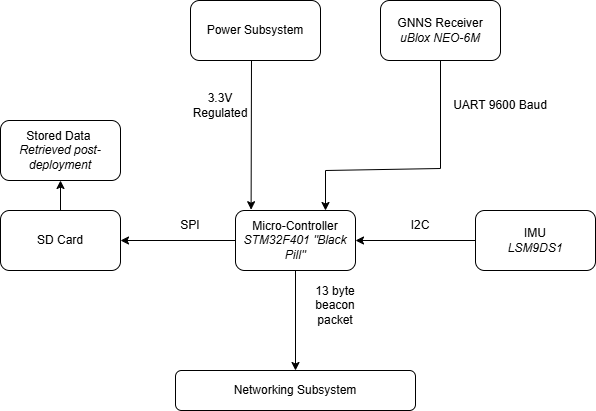

The diagram above was exported from draw.io. Its source (the exported page's mxGraphModel, read from the mxfile embedded in the PNG):
<mxGraphModel dx="1030" dy="527" grid="1" gridSize="10" guides="1" tooltips="1" connect="1" arrows="1" fold="1" page="1" pageScale="1" pageWidth="850" pageHeight="1100" math="0" shadow="0">
  <root>
    <mxCell id="0" />
    <mxCell id="1" parent="0" />
    <mxCell id="MERCJ_vmyFrlsFl9nhkH-15" edge="1" parent="1" source="3msEv6x4UFljAV9vZOc5-1" style="edgeStyle=orthogonalEdgeStyle;rounded=0;orthogonalLoop=1;jettySize=auto;html=1;" target="MERCJ_vmyFrlsFl9nhkH-4" value="">
      <mxGeometry relative="1" as="geometry" />
    </mxCell>
    <mxCell id="3msEv6x4UFljAV9vZOc5-1" parent="1" style="rounded=1;whiteSpace=wrap;html=1;" value="Micro-Controller&lt;br&gt;&lt;i&gt;STM32F401 &quot;Black Pill&quot;&lt;/i&gt;" vertex="1">
      <mxGeometry height="60" width="120" x="325" y="360" as="geometry" />
    </mxCell>
    <mxCell id="3msEv6x4UFljAV9vZOc5-2" parent="1" style="rounded=1;whiteSpace=wrap;html=1;" value="GNNS Receiver&lt;div&gt;&lt;i&gt;uBlox NEO-6M&lt;/i&gt;&lt;/div&gt;" vertex="1">
      <mxGeometry height="60" width="120" x="470" y="150" as="geometry" />
    </mxCell>
    <mxCell id="MERCJ_vmyFrlsFl9nhkH-1" parent="1" style="rounded=1;whiteSpace=wrap;html=1;" value="IMU&lt;div&gt;&lt;i&gt;LSM9DS1&lt;/i&gt;&lt;/div&gt;" vertex="1">
      <mxGeometry height="60" width="120" x="565" y="360" as="geometry" />
    </mxCell>
    <mxCell id="MERCJ_vmyFrlsFl9nhkH-19" edge="1" parent="1" source="MERCJ_vmyFrlsFl9nhkH-2" style="edgeStyle=orthogonalEdgeStyle;rounded=0;orthogonalLoop=1;jettySize=auto;html=1;" target="MERCJ_vmyFrlsFl9nhkH-18" value="">
      <mxGeometry relative="1" as="geometry" />
    </mxCell>
    <mxCell id="MERCJ_vmyFrlsFl9nhkH-2" parent="1" style="rounded=1;whiteSpace=wrap;html=1;" value="SD Card" vertex="1">
      <mxGeometry height="60" width="120" x="90" y="360" as="geometry" />
    </mxCell>
    <mxCell id="MERCJ_vmyFrlsFl9nhkH-3" edge="1" parent="1" source="3msEv6x4UFljAV9vZOc5-2" style="endArrow=classic;html=1;rounded=0;exitX=0.5;exitY=1;exitDx=0;exitDy=0;entryX=0.75;entryY=0;entryDx=0;entryDy=0;" target="3msEv6x4UFljAV9vZOc5-1" value="">
      <mxGeometry height="50" relative="1" width="50" as="geometry">
        <Array as="points">
          <mxPoint x="530" y="318" />
          <mxPoint x="415" y="320" />
        </Array>
        <mxPoint x="567.6400000000001" y="239.99999999999997" as="sourcePoint" />
        <mxPoint x="370" y="320" as="targetPoint" />
      </mxGeometry>
    </mxCell>
    <mxCell id="MERCJ_vmyFrlsFl9nhkH-4" parent="1" style="rounded=1;whiteSpace=wrap;html=1;" value="Networking Subsystem" vertex="1">
      <mxGeometry height="40" width="240" x="265" y="520" as="geometry" />
    </mxCell>
    <mxCell id="MERCJ_vmyFrlsFl9nhkH-5" edge="1" parent="1" style="endArrow=classic;html=1;rounded=0;entryX=1;entryY=0.5;entryDx=0;entryDy=0;" target="3msEv6x4UFljAV9vZOc5-1" value="">
      <mxGeometry height="50" relative="1" width="50" as="geometry">
        <mxPoint x="565" y="390" as="sourcePoint" />
        <mxPoint x="615" y="340" as="targetPoint" />
      </mxGeometry>
    </mxCell>
    <mxCell id="MERCJ_vmyFrlsFl9nhkH-7" edge="1" parent="1" style="endArrow=classic;html=1;rounded=0;" target="MERCJ_vmyFrlsFl9nhkH-2" value="">
      <mxGeometry height="50" relative="1" width="50" as="geometry">
        <mxPoint x="325" y="390" as="sourcePoint" />
        <mxPoint x="375" y="340" as="targetPoint" />
      </mxGeometry>
    </mxCell>
    <mxCell id="MERCJ_vmyFrlsFl9nhkH-8" parent="1" style="rounded=1;whiteSpace=wrap;html=1;" value="Power Subsystem" vertex="1">
      <mxGeometry height="60" width="130" x="280" y="150" as="geometry" />
    </mxCell>
    <mxCell id="MERCJ_vmyFrlsFl9nhkH-9" edge="1" parent="1" style="endArrow=classic;html=1;rounded=0;entryX=0.13;entryY=-0.013;entryDx=0;entryDy=0;entryPerimeter=0;" target="3msEv6x4UFljAV9vZOc5-1" value="">
      <mxGeometry height="50" relative="1" width="50" as="geometry">
        <Array as="points" />
        <mxPoint x="341" y="210" as="sourcePoint" />
        <mxPoint x="460" y="310" as="targetPoint" />
      </mxGeometry>
    </mxCell>
    <mxCell id="MERCJ_vmyFrlsFl9nhkH-10" parent="1" style="text;html=1;whiteSpace=wrap;strokeColor=none;fillColor=none;align=center;verticalAlign=middle;rounded=0;" value="I2C" vertex="1">
      <mxGeometry height="30" width="60" x="480" y="360" as="geometry" />
    </mxCell>
    <mxCell id="MERCJ_vmyFrlsFl9nhkH-12" parent="1" style="text;html=1;whiteSpace=wrap;strokeColor=none;fillColor=none;align=center;verticalAlign=middle;rounded=0;" value="SPI" vertex="1">
      <mxGeometry height="30" width="60" x="250" y="360" as="geometry" />
    </mxCell>
    <mxCell id="MERCJ_vmyFrlsFl9nhkH-13" parent="1" style="text;html=1;whiteSpace=wrap;strokeColor=none;fillColor=none;align=center;verticalAlign=middle;rounded=0;" value="UART 9600 Baud" vertex="1">
      <mxGeometry height="30" width="120" x="530" y="240" as="geometry" />
    </mxCell>
    <mxCell id="MERCJ_vmyFrlsFl9nhkH-14" parent="1" style="text;html=1;whiteSpace=wrap;strokeColor=none;fillColor=none;align=center;verticalAlign=middle;rounded=0;" value="3.3V Regulated" vertex="1">
      <mxGeometry height="30" width="60" x="280" y="240" as="geometry" />
    </mxCell>
    <mxCell id="MERCJ_vmyFrlsFl9nhkH-16" parent="1" style="text;html=1;whiteSpace=wrap;strokeColor=none;fillColor=none;align=center;verticalAlign=middle;rounded=0;" value="13 byte beacon packet" vertex="1">
      <mxGeometry height="30" width="60" x="395" y="440" as="geometry" />
    </mxCell>
    <mxCell id="MERCJ_vmyFrlsFl9nhkH-18" parent="1" style="rounded=1;whiteSpace=wrap;html=1;" value="Stored Data&amp;nbsp;&lt;div&gt;&lt;i&gt;Retrieved post-deployment&lt;/i&gt;&lt;/div&gt;" vertex="1">
      <mxGeometry height="60" width="120" x="90" y="270" as="geometry" />
    </mxCell>
  </root>
</mxGraphModel>